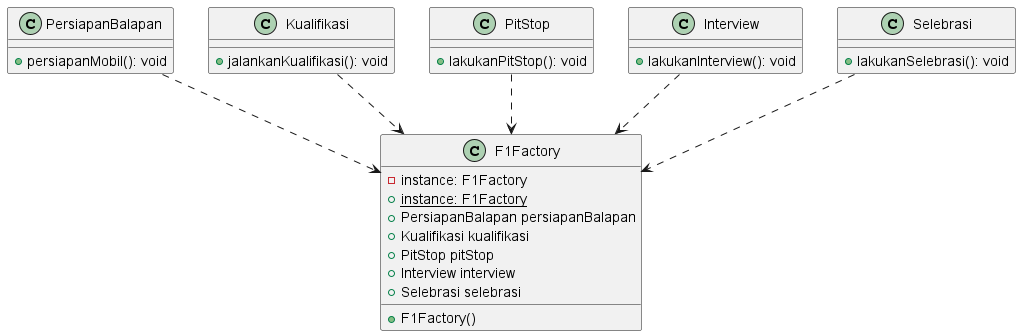

The diagram above was rendered by PlantUML. Its source (embedded in the PNG):
@startuml

class PersiapanBalapan {
  +persiapanMobil(): void
}

class Kualifikasi {
  +jalankanKualifikasi(): void
}

class PitStop {
  +lakukanPitStop(): void
}

class Interview {
  +lakukanInterview(): void
}

class Selebrasi {
  +lakukanSelebrasi(): void
}

class F1Factory {
  -instance: F1Factory
  +{static} instance: F1Factory
  +F1Factory()
  +PersiapanBalapan persiapanBalapan
  +Kualifikasi kualifikasi
  +PitStop pitStop
  +Interview interview
  +Selebrasi selebrasi
}

PersiapanBalapan ..> F1Factory
Kualifikasi ..> F1Factory
PitStop ..> F1Factory
Interview ..> F1Factory
Selebrasi ..> F1Factory

@enduml